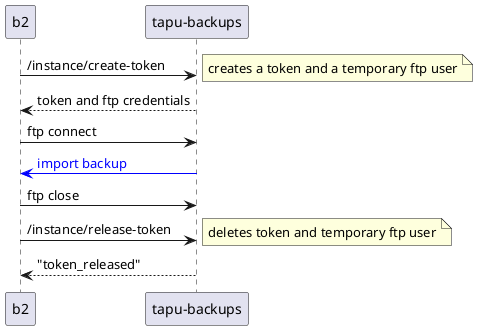

The diagram above was rendered by PlantUML. Its source (embedded in the PNG):
@startuml backup-import

b2 -> "tapu-backups": /instance/create-token
note right: creates a token and a temporary ftp user

"tapu-backups" --> b2: token and ftp credentials

b2 -> "tapu-backups": ftp connect

"tapu-backups" -[#blue]> b2: <font color="blue">import backup</font>

b2 -> "tapu-backups": ftp close

b2 -> "tapu-backups": /instance/release-token
note right: deletes token and temporary ftp user

"tapu-backups" --> b2: "token_released"

@enduml